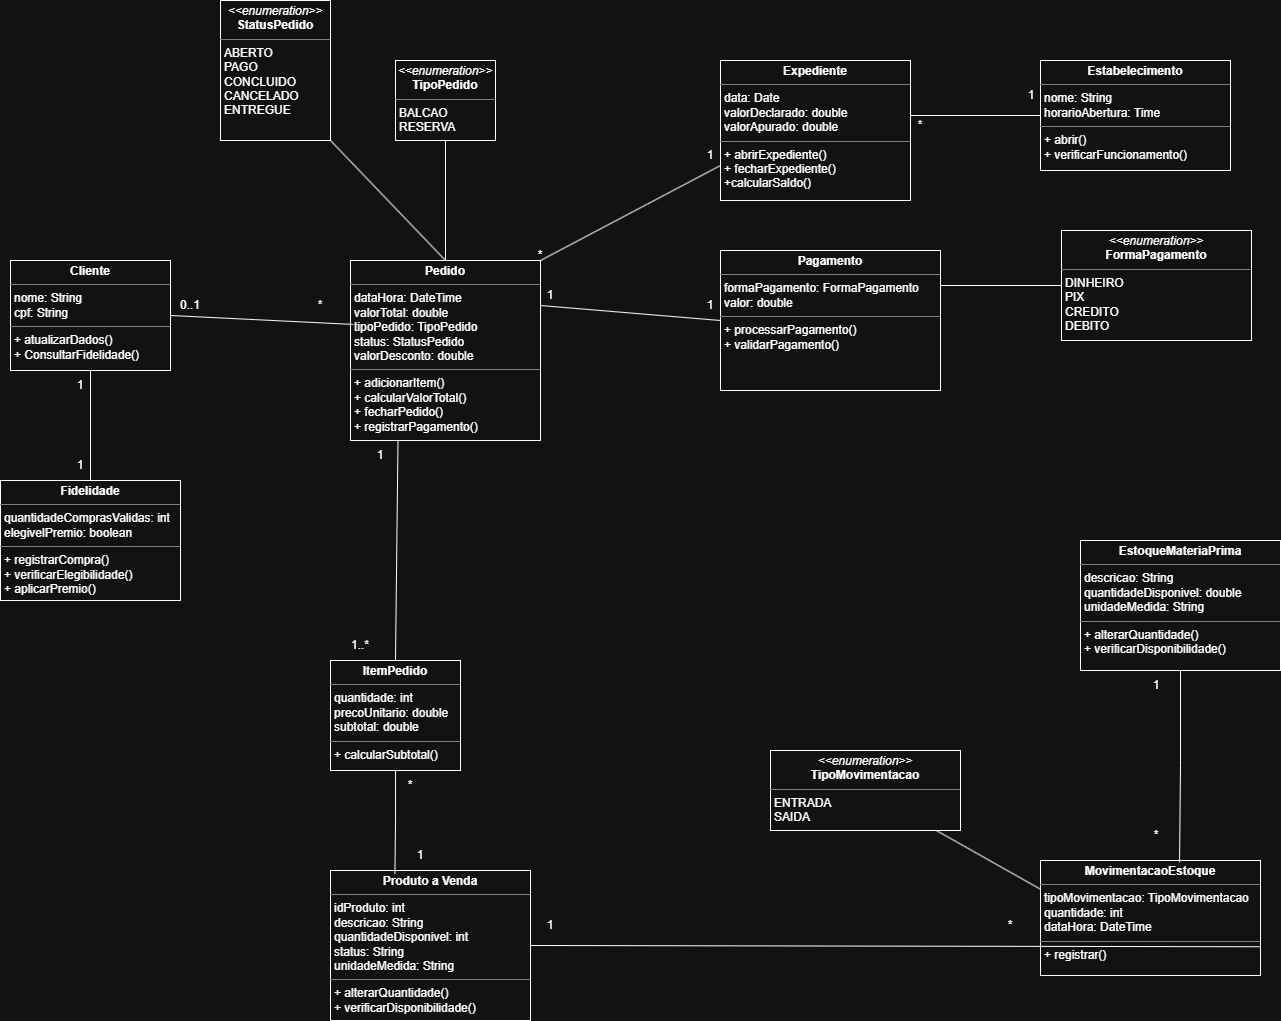

The diagram above was exported from draw.io. Its source (the exported page's mxGraphModel, read from the mxfile embedded in the PNG):
<mxGraphModel dx="1238" dy="762" grid="1" gridSize="10" guides="1" tooltips="1" connect="1" arrows="1" fold="1" page="1" pageScale="1" pageWidth="827" pageHeight="1169" math="0" shadow="0">
  <root>
    <mxCell id="0" />
    <mxCell id="1" parent="0" />
    <mxCell id="hkpIVKjMu4fsXLUbRbUU-1" parent="1" style="verticalAlign=top;align=left;overflow=fill;html=1;whiteSpace=wrap;" value="&lt;p style=&quot;margin:0px;margin-top:4px;text-align:center;&quot;&gt;&lt;b&gt;Pedido&lt;/b&gt;&lt;/p&gt;&lt;hr size=&quot;1&quot; style=&quot;border-style:solid;&quot;&gt;&lt;p style=&quot;margin:0px;margin-left:4px;&quot;&gt;dataHora: DateTime&lt;br&gt;valorTotal: double&lt;/p&gt;&lt;p style=&quot;margin:0px;margin-left:4px;&quot;&gt;tipoPedido: TipoPedido&lt;/p&gt;&lt;p style=&quot;margin:0px;margin-left:4px;&quot;&gt;status: StatusPedido&lt;/p&gt;&lt;p style=&quot;margin:0px;margin-left:4px;&quot;&gt;valorDesconto: double&lt;/p&gt;&lt;hr size=&quot;1&quot; style=&quot;border-style:solid;&quot;&gt;&lt;p style=&quot;margin:0px;margin-left:4px;&quot;&gt;+ adicionarItem()&lt;br&gt;+ calcularValorTotal()&lt;br&gt;+ fecharPedido()&lt;br&gt;+ registrarPagamento()&lt;/p&gt;&lt;p style=&quot;margin:0px;margin-left:4px;&quot;&gt;&lt;br&gt;&lt;br&gt;&lt;/p&gt;" vertex="1">
      <mxGeometry height="180" width="190" x="570" y="380" as="geometry" />
    </mxCell>
    <mxCell id="hkpIVKjMu4fsXLUbRbUU-2" parent="1" style="verticalAlign=top;align=left;overflow=fill;html=1;whiteSpace=wrap;" value="&lt;p style=&quot;margin:0px;margin-top:4px;text-align:center;&quot;&gt;&lt;b&gt;Cliente&lt;/b&gt;&lt;/p&gt;&lt;hr size=&quot;1&quot; style=&quot;border-style:solid;&quot;&gt;&lt;p style=&quot;margin:0px;margin-left:4px;&quot;&gt;nome: String&lt;br&gt;cpf: String&lt;/p&gt;&lt;hr size=&quot;1&quot; style=&quot;border-style:solid;&quot;&gt;&lt;p style=&quot;margin:0px;margin-left:4px;&quot;&gt;+ atualizarDados()&lt;br&gt;+ ConsultarFidelidade()&lt;/p&gt;" vertex="1">
      <mxGeometry height="110" width="160" x="230" y="380" as="geometry" />
    </mxCell>
    <mxCell id="hkpIVKjMu4fsXLUbRbUU-3" parent="1" style="text;html=1;whiteSpace=wrap;strokeColor=none;fillColor=none;align=center;verticalAlign=middle;rounded=0;" value="0..1" vertex="1">
      <mxGeometry height="30" width="60" x="380" y="410" as="geometry" />
    </mxCell>
    <mxCell id="hkpIVKjMu4fsXLUbRbUU-4" parent="1" style="text;html=1;whiteSpace=wrap;strokeColor=none;fillColor=none;align=center;verticalAlign=middle;rounded=0;" value="*" vertex="1">
      <mxGeometry height="30" width="60" x="510" y="410" as="geometry" />
    </mxCell>
    <mxCell id="hkpIVKjMu4fsXLUbRbUU-5" parent="1" style="verticalAlign=top;align=left;overflow=fill;html=1;whiteSpace=wrap;" value="&lt;p style=&quot;margin:0px;margin-top:4px;text-align:center;&quot;&gt;&lt;b style=&quot;&quot;&gt;Fidelidade&lt;/b&gt;&lt;/p&gt;&lt;hr size=&quot;1&quot; style=&quot;border-style:solid;&quot;&gt;&lt;p style=&quot;margin:0px;margin-left:4px;&quot;&gt;quantidadeComprasValidas: int&lt;br&gt;elegivelPremio: boolean&lt;/p&gt;&lt;hr size=&quot;1&quot; style=&quot;border-style:solid;&quot;&gt;&lt;p style=&quot;margin:0px;margin-left:4px;&quot;&gt;+ registrarCompra()&lt;br&gt;+ verificarElegibilidade()&lt;/p&gt;&lt;p style=&quot;margin:0px;margin-left:4px;&quot;&gt;+ aplicarPremio()&lt;/p&gt;" vertex="1">
      <mxGeometry height="120" width="180" x="220" y="600" as="geometry" />
    </mxCell>
    <mxCell id="hkpIVKjMu4fsXLUbRbUU-6" edge="1" parent="1" source="hkpIVKjMu4fsXLUbRbUU-5" style="endArrow=none;html=1;rounded=0;entryX=0.5;entryY=1;entryDx=0;entryDy=0;exitX=0.5;exitY=0;exitDx=0;exitDy=0;" target="hkpIVKjMu4fsXLUbRbUU-2" value="">
      <mxGeometry height="50" relative="1" width="50" as="geometry">
        <mxPoint x="300" y="560" as="sourcePoint" />
        <mxPoint x="350" y="510" as="targetPoint" />
      </mxGeometry>
    </mxCell>
    <mxCell id="hkpIVKjMu4fsXLUbRbUU-7" edge="1" parent="1" source="hkpIVKjMu4fsXLUbRbUU-2" style="endArrow=none;html=1;rounded=0;exitX=1;exitY=0.5;exitDx=0;exitDy=0;entryX=0.012;entryY=0.355;entryDx=0;entryDy=0;entryPerimeter=0;" target="hkpIVKjMu4fsXLUbRbUU-1" value="">
      <mxGeometry height="50" relative="1" width="50" as="geometry">
        <mxPoint x="450" y="470" as="sourcePoint" />
        <mxPoint x="500" y="420" as="targetPoint" />
      </mxGeometry>
    </mxCell>
    <mxCell id="hkpIVKjMu4fsXLUbRbUU-8" parent="1" style="text;html=1;whiteSpace=wrap;strokeColor=none;fillColor=none;align=center;verticalAlign=middle;rounded=0;" value="1" vertex="1">
      <mxGeometry height="30" width="60" x="270" y="490" as="geometry" />
    </mxCell>
    <mxCell id="hkpIVKjMu4fsXLUbRbUU-9" parent="1" style="text;html=1;whiteSpace=wrap;strokeColor=none;fillColor=none;align=center;verticalAlign=middle;rounded=0;" value="1" vertex="1">
      <mxGeometry height="30" width="60" x="270" y="570" as="geometry" />
    </mxCell>
    <mxCell id="hkpIVKjMu4fsXLUbRbUU-10" parent="1" style="verticalAlign=top;align=left;overflow=fill;html=1;whiteSpace=wrap;" value="&lt;p style=&quot;margin:0px;margin-top:4px;text-align:center;&quot;&gt;&lt;i&gt;&amp;lt;&amp;lt;enumeration&amp;gt;&amp;gt;&lt;/i&gt;&lt;br&gt;&lt;b&gt;TipoPedido&lt;/b&gt;&lt;/p&gt;&lt;hr size=&quot;1&quot; style=&quot;border-style:solid;&quot;&gt;&lt;p style=&quot;margin:0px;margin-left:4px;&quot;&gt;BALCAO&lt;br&gt;RESERVA&lt;/p&gt;&lt;p style=&quot;margin:0px;margin-left:4px;&quot;&gt;&lt;br&gt;&lt;/p&gt;" vertex="1">
      <mxGeometry height="80" width="100" x="615" y="180" as="geometry" />
    </mxCell>
    <mxCell id="hkpIVKjMu4fsXLUbRbUU-11" parent="1" style="verticalAlign=top;align=left;overflow=fill;html=1;whiteSpace=wrap;" value="&lt;p style=&quot;margin:0px;margin-top:4px;text-align:center;&quot;&gt;&lt;i&gt;&amp;lt;&amp;lt;enumeration&amp;gt;&amp;gt;&lt;/i&gt;&lt;br&gt;&lt;b&gt;StatusPedido&lt;/b&gt;&lt;/p&gt;&lt;hr size=&quot;1&quot; style=&quot;border-style:solid;&quot;&gt;&lt;p style=&quot;margin:0px;margin-left:4px;&quot;&gt;ABERTO&lt;br&gt;PAGO&lt;br&gt;CONCLUIDO&lt;br&gt;CANCELADO&lt;br&gt;ENTREGUE&lt;/p&gt;" vertex="1">
      <mxGeometry height="140" width="110" x="440" y="120" as="geometry" />
    </mxCell>
    <mxCell id="hkpIVKjMu4fsXLUbRbUU-12" edge="1" parent="1" source="hkpIVKjMu4fsXLUbRbUU-1" style="endArrow=none;html=1;rounded=0;entryX=0.5;entryY=1;entryDx=0;entryDy=0;exitX=0.5;exitY=0;exitDx=0;exitDy=0;" target="hkpIVKjMu4fsXLUbRbUU-10" value="">
      <mxGeometry height="50" relative="1" width="50" as="geometry">
        <mxPoint x="640" y="340" as="sourcePoint" />
        <mxPoint x="690" y="290" as="targetPoint" />
      </mxGeometry>
    </mxCell>
    <mxCell id="hkpIVKjMu4fsXLUbRbUU-13" parent="1" style="verticalAlign=top;align=left;overflow=fill;html=1;whiteSpace=wrap;" value="&lt;p style=&quot;margin:0px;margin-top:4px;text-align:center;&quot;&gt;&lt;b&gt;ItemPedido&lt;/b&gt;&lt;/p&gt;&lt;hr size=&quot;1&quot; style=&quot;border-style:solid;&quot;&gt;&lt;p style=&quot;margin:0px;margin-left:4px;&quot;&gt;quantidade: int&lt;br&gt;precoUnitario: double&lt;/p&gt;&lt;p style=&quot;margin:0px;margin-left:4px;&quot;&gt;subtotal: double&lt;/p&gt;&lt;hr size=&quot;1&quot; style=&quot;border-style:solid;&quot;&gt;&lt;p style=&quot;margin:0px;margin-left:4px;&quot;&gt;+ calcularSubtotal()&lt;br&gt;&lt;/p&gt;" vertex="1">
      <mxGeometry height="110" width="130" x="550" y="780" as="geometry" />
    </mxCell>
    <mxCell id="hkpIVKjMu4fsXLUbRbUU-14" edge="1" parent="1" source="hkpIVKjMu4fsXLUbRbUU-13" style="endArrow=none;html=1;rounded=0;exitX=0.5;exitY=0;exitDx=0;exitDy=0;entryX=0.25;entryY=1;entryDx=0;entryDy=0;" target="hkpIVKjMu4fsXLUbRbUU-1" value="">
      <mxGeometry height="50" relative="1" width="50" as="geometry">
        <mxPoint x="570" y="640" as="sourcePoint" />
        <mxPoint x="620" y="590" as="targetPoint" />
      </mxGeometry>
    </mxCell>
    <mxCell id="hkpIVKjMu4fsXLUbRbUU-15" parent="1" style="text;html=1;whiteSpace=wrap;strokeColor=none;fillColor=none;align=center;verticalAlign=middle;rounded=0;" value="1" vertex="1">
      <mxGeometry height="30" width="60" x="570" y="560" as="geometry" />
    </mxCell>
    <mxCell id="hkpIVKjMu4fsXLUbRbUU-16" parent="1" style="text;html=1;whiteSpace=wrap;strokeColor=none;fillColor=none;align=center;verticalAlign=middle;rounded=0;" value="1..*" vertex="1">
      <mxGeometry height="30" width="60" x="550" y="750" as="geometry" />
    </mxCell>
    <mxCell id="hkpIVKjMu4fsXLUbRbUU-23" parent="1" style="verticalAlign=top;align=left;overflow=fill;html=1;whiteSpace=wrap;" value="&lt;p style=&quot;margin:0px;margin-top:4px;text-align:center;&quot;&gt;&lt;b&gt;Expediente&lt;/b&gt;&lt;/p&gt;&lt;hr size=&quot;1&quot; style=&quot;border-style:solid;&quot;&gt;&lt;p style=&quot;margin:0px;margin-left:4px;&quot;&gt;data: Date&lt;br&gt;valorDeclarado: double&lt;/p&gt;&lt;p style=&quot;margin:0px;margin-left:4px;&quot;&gt;valorApurado: double&lt;/p&gt;&lt;hr size=&quot;1&quot; style=&quot;border-style:solid;&quot;&gt;&lt;p style=&quot;margin:0px;margin-left:4px;&quot;&gt;+ abrirExpediente()&lt;br&gt;+ fecharExpediente()&lt;br&gt;+calcularSaldo()&lt;/p&gt;" vertex="1">
      <mxGeometry height="140" width="190" x="940" y="180" as="geometry" />
    </mxCell>
    <mxCell id="hkpIVKjMu4fsXLUbRbUU-24" parent="1" style="verticalAlign=top;align=left;overflow=fill;html=1;whiteSpace=wrap;" value="&lt;p style=&quot;margin:0px;margin-top:4px;text-align:center;&quot;&gt;&lt;b&gt;Pagamento&lt;/b&gt;&lt;/p&gt;&lt;hr size=&quot;1&quot; style=&quot;border-style:solid;&quot;&gt;&lt;p style=&quot;margin:0px;margin-left:4px;&quot;&gt;formaPagamento: FormaPagamento&lt;br&gt;valor: double&lt;/p&gt;&lt;hr size=&quot;1&quot; style=&quot;border-style:solid;&quot;&gt;&lt;p style=&quot;margin:0px;margin-left:4px;&quot;&gt;+ processarPagamento()&lt;br&gt;+ validarPagamento()&lt;/p&gt;" vertex="1">
      <mxGeometry height="140" width="220" x="940" y="370" as="geometry" />
    </mxCell>
    <mxCell id="hkpIVKjMu4fsXLUbRbUU-27" parent="1" style="verticalAlign=top;align=left;overflow=fill;html=1;whiteSpace=wrap;" value="&lt;p style=&quot;margin:0px;margin-top:4px;text-align:center;&quot;&gt;&lt;b&gt;Produto a Venda&lt;/b&gt;&lt;/p&gt;&lt;hr size=&quot;1&quot; style=&quot;border-style:solid;&quot;&gt;&lt;p style=&quot;margin:0px;margin-left:4px;&quot;&gt;idProduto: int&lt;/p&gt;&lt;p style=&quot;margin:0px;margin-left:4px;&quot;&gt;descricao: String&lt;br&gt;quantidadeDisponivel: int&lt;/p&gt;&lt;p style=&quot;margin:0px;margin-left:4px;&quot;&gt;status: String&lt;/p&gt;&lt;p style=&quot;margin:0px;margin-left:4px;&quot;&gt;unidadeMedida: String&lt;/p&gt;&lt;hr size=&quot;1&quot; style=&quot;border-style:solid;&quot;&gt;&lt;p style=&quot;margin:0px;margin-left:4px;&quot;&gt;+ alterarQuantidade()&lt;br&gt;+ verificarDisponibilidade()&lt;/p&gt;" vertex="1">
      <mxGeometry height="150" width="200" x="550" y="990" as="geometry" />
    </mxCell>
    <mxCell id="hkpIVKjMu4fsXLUbRbUU-28" edge="1" parent="1" source="hkpIVKjMu4fsXLUbRbUU-29" style="edgeStyle=orthogonalEdgeStyle;rounded=0;orthogonalLoop=1;jettySize=auto;html=1;endArrow=none;endFill=0;">
      <mxGeometry relative="1" as="geometry">
        <mxPoint x="1130" y="235" as="targetPoint" />
      </mxGeometry>
    </mxCell>
    <mxCell id="hkpIVKjMu4fsXLUbRbUU-29" parent="1" style="verticalAlign=top;align=left;overflow=fill;html=1;whiteSpace=wrap;" value="&lt;p style=&quot;margin:0px;margin-top:4px;text-align:center;&quot;&gt;&lt;b&gt;Estabelecimento&lt;/b&gt;&lt;/p&gt;&lt;hr size=&quot;1&quot; style=&quot;border-style:solid;&quot;&gt;&lt;p style=&quot;margin:0px;margin-left:4px;&quot;&gt;nome: String&lt;br&gt;horarioAbertura: Time&lt;/p&gt;&lt;hr size=&quot;1&quot; style=&quot;border-style:solid;&quot;&gt;&lt;p style=&quot;margin:0px;margin-left:4px;&quot;&gt;+ abrir()&lt;br&gt;+ verificarFuncionamento()&lt;/p&gt;" vertex="1">
      <mxGeometry height="110" width="190" x="1260" y="180" as="geometry" />
    </mxCell>
    <mxCell id="hkpIVKjMu4fsXLUbRbUU-30" edge="1" parent="1" source="hkpIVKjMu4fsXLUbRbUU-1" style="endArrow=none;html=1;rounded=0;entryX=1;entryY=1;entryDx=0;entryDy=0;exitX=0.5;exitY=0;exitDx=0;exitDy=0;" target="hkpIVKjMu4fsXLUbRbUU-11" value="">
      <mxGeometry height="50" relative="1" width="50" as="geometry">
        <mxPoint x="550" y="340" as="sourcePoint" />
        <mxPoint x="600" y="290" as="targetPoint" />
      </mxGeometry>
    </mxCell>
    <mxCell id="hkpIVKjMu4fsXLUbRbUU-31" parent="1" style="verticalAlign=top;align=left;overflow=fill;html=1;whiteSpace=wrap;" value="&lt;p style=&quot;margin:0px;margin-top:4px;text-align:center;&quot;&gt;&lt;i&gt;&amp;lt;&amp;lt;enumeration&amp;gt;&amp;gt;&lt;/i&gt;&lt;br&gt;&lt;b&gt;FormaPagamento&lt;/b&gt;&lt;/p&gt;&lt;hr size=&quot;1&quot; style=&quot;border-style:solid;&quot;&gt;&lt;p style=&quot;margin:0px;margin-left:4px;&quot;&gt;DINHEIRO&lt;br&gt;PIX&lt;br&gt;CREDITO&lt;br&gt;DEBITO&lt;/p&gt;" vertex="1">
      <mxGeometry height="110" width="190" x="1281" y="350" as="geometry" />
    </mxCell>
    <mxCell id="hkpIVKjMu4fsXLUbRbUU-65" edge="1" parent="1" source="hkpIVKjMu4fsXLUbRbUU-32" style="rounded=0;orthogonalLoop=1;jettySize=auto;html=1;entryX=0;entryY=0.25;entryDx=0;entryDy=0;endArrow=none;endFill=0;" target="hkpIVKjMu4fsXLUbRbUU-33">
      <mxGeometry relative="1" as="geometry" />
    </mxCell>
    <mxCell id="hkpIVKjMu4fsXLUbRbUU-32" parent="1" style="verticalAlign=top;align=left;overflow=fill;html=1;whiteSpace=wrap;" value="&lt;p style=&quot;margin:0px;margin-top:4px;text-align:center;&quot;&gt;&lt;i&gt;&amp;lt;&amp;lt;enumeration&amp;gt;&amp;gt;&lt;/i&gt;&lt;br&gt;&lt;b&gt;TipoMovimentacao&lt;/b&gt;&lt;/p&gt;&lt;hr size=&quot;1&quot; style=&quot;border-style:solid;&quot;&gt;&lt;p style=&quot;margin:0px;margin-left:4px;&quot;&gt;ENTRADA&lt;/p&gt;&lt;p style=&quot;margin:0px;margin-left:4px;&quot;&gt;SAIDA&lt;/p&gt;" vertex="1">
      <mxGeometry height="80" width="190" x="990" y="870" as="geometry" />
    </mxCell>
    <mxCell id="hkpIVKjMu4fsXLUbRbUU-33" parent="1" style="verticalAlign=top;align=left;overflow=fill;html=1;whiteSpace=wrap;" value="&lt;p style=&quot;margin:0px;margin-top:4px;text-align:center;&quot;&gt;&lt;b&gt;MovimentacaoEstoque&lt;/b&gt;&lt;/p&gt;&lt;hr size=&quot;1&quot; style=&quot;border-style:solid;&quot;&gt;&lt;p style=&quot;margin:0px;margin-left:4px;&quot;&gt;tipoMovimentacao: TipoMovimentacao&lt;br&gt;quantidade: int&lt;br&gt;dataHora: DateTime&lt;/p&gt;&lt;hr size=&quot;1&quot; style=&quot;border-style:solid;&quot;&gt;&lt;p style=&quot;margin:0px;margin-left:4px;&quot;&gt;+ registrar()&lt;br&gt;&lt;/p&gt;" vertex="1">
      <mxGeometry height="115" width="220" x="1260" y="980" as="geometry" />
    </mxCell>
    <mxCell id="hkpIVKjMu4fsXLUbRbUU-35" edge="1" parent="1" source="hkpIVKjMu4fsXLUbRbUU-1" style="endArrow=none;html=1;rounded=0;exitX=1;exitY=0;exitDx=0;exitDy=0;entryX=0;entryY=0.75;entryDx=0;entryDy=0;" target="hkpIVKjMu4fsXLUbRbUU-23" value="">
      <mxGeometry height="50" relative="1" width="50" as="geometry">
        <mxPoint x="810" y="360" as="sourcePoint" />
        <mxPoint x="860" y="310" as="targetPoint" />
      </mxGeometry>
    </mxCell>
    <mxCell id="hkpIVKjMu4fsXLUbRbUU-36" parent="1" style="text;html=1;whiteSpace=wrap;strokeColor=none;fillColor=none;align=center;verticalAlign=middle;rounded=0;" value="*" vertex="1">
      <mxGeometry height="30" width="60" x="730" y="360" as="geometry" />
    </mxCell>
    <mxCell id="hkpIVKjMu4fsXLUbRbUU-37" parent="1" style="text;html=1;whiteSpace=wrap;strokeColor=none;fillColor=none;align=center;verticalAlign=middle;rounded=0;" value="1" vertex="1">
      <mxGeometry height="30" width="60" x="900" y="260" as="geometry" />
    </mxCell>
    <mxCell id="hkpIVKjMu4fsXLUbRbUU-38" edge="1" parent="1" source="hkpIVKjMu4fsXLUbRbUU-1" style="endArrow=none;html=1;rounded=0;exitX=1;exitY=0.25;exitDx=0;exitDy=0;entryX=0;entryY=0.5;entryDx=0;entryDy=0;" target="hkpIVKjMu4fsXLUbRbUU-24" value="">
      <mxGeometry height="50" relative="1" width="50" as="geometry">
        <mxPoint x="860" y="480" as="sourcePoint" />
        <mxPoint x="910" y="430" as="targetPoint" />
      </mxGeometry>
    </mxCell>
    <mxCell id="hkpIVKjMu4fsXLUbRbUU-39" parent="1" style="text;html=1;whiteSpace=wrap;strokeColor=none;fillColor=none;align=center;verticalAlign=middle;rounded=0;" value="1" vertex="1">
      <mxGeometry height="30" width="60" x="740" y="400" as="geometry" />
    </mxCell>
    <mxCell id="hkpIVKjMu4fsXLUbRbUU-40" parent="1" style="text;html=1;whiteSpace=wrap;strokeColor=none;fillColor=none;align=center;verticalAlign=middle;rounded=0;" value="1" vertex="1">
      <mxGeometry height="30" width="60" x="900" y="410" as="geometry" />
    </mxCell>
    <mxCell id="hkpIVKjMu4fsXLUbRbUU-44" edge="1" parent="1" source="hkpIVKjMu4fsXLUbRbUU-24" style="endArrow=none;html=1;rounded=0;entryX=0;entryY=0.5;entryDx=0;entryDy=0;exitX=1;exitY=0.25;exitDx=0;exitDy=0;" target="hkpIVKjMu4fsXLUbRbUU-31" value="">
      <mxGeometry height="50" relative="1" width="50" as="geometry">
        <Array as="points" />
        <mxPoint x="1170" y="425" as="sourcePoint" />
        <mxPoint x="1260" y="420" as="targetPoint" />
      </mxGeometry>
    </mxCell>
    <mxCell id="hkpIVKjMu4fsXLUbRbUU-45" edge="1" parent="1" source="hkpIVKjMu4fsXLUbRbUU-27" style="endArrow=none;html=1;rounded=0;exitX=1;exitY=0.5;exitDx=0;exitDy=0;entryX=1;entryY=0.75;entryDx=0;entryDy=0;" target="hkpIVKjMu4fsXLUbRbUU-33" value="">
      <mxGeometry height="50" relative="1" width="50" as="geometry">
        <mxPoint x="1190" y="910" as="sourcePoint" />
        <mxPoint x="1240" y="860" as="targetPoint" />
      </mxGeometry>
    </mxCell>
    <mxCell id="hkpIVKjMu4fsXLUbRbUU-49" parent="1" style="verticalAlign=top;align=left;overflow=fill;html=1;whiteSpace=wrap;" value="&lt;p style=&quot;margin:0px;margin-top:4px;text-align:center;&quot;&gt;&lt;b&gt;EstoqueMateriaPrima&lt;/b&gt;&lt;/p&gt;&lt;hr size=&quot;1&quot; style=&quot;border-style:solid;&quot;&gt;&lt;p style=&quot;margin:0px;margin-left:4px;&quot;&gt;&lt;span style=&quot;background-color: transparent; color: light-dark(rgb(0, 0, 0), rgb(255, 255, 255));&quot;&gt;descricao: String&lt;/span&gt;&lt;/p&gt;&lt;p style=&quot;margin:0px;margin-left:4px;&quot;&gt;quantidadeDisponivel: double&lt;/p&gt;&lt;p style=&quot;margin:0px;margin-left:4px;&quot;&gt;unidadeMedida: String&lt;/p&gt;&lt;hr size=&quot;1&quot; style=&quot;border-style:solid;&quot;&gt;&lt;p style=&quot;margin:0px;margin-left:4px;&quot;&gt;+ alterarQuantidade()&lt;br&gt;+ verificarDisponibilidade()&lt;/p&gt;" vertex="1">
      <mxGeometry height="130" width="200" x="1300" y="660" as="geometry" />
    </mxCell>
    <mxCell id="hkpIVKjMu4fsXLUbRbUU-51" parent="1" style="text;html=1;whiteSpace=wrap;strokeColor=none;fillColor=none;align=center;verticalAlign=middle;rounded=0;" value="*" vertex="1">
      <mxGeometry height="30" width="60" x="600" y="890" as="geometry" />
    </mxCell>
    <mxCell id="hkpIVKjMu4fsXLUbRbUU-52" parent="1" style="text;html=1;whiteSpace=wrap;strokeColor=none;fillColor=none;align=center;verticalAlign=middle;rounded=0;" value="1" vertex="1">
      <mxGeometry height="30" width="60" x="740" y="1030" as="geometry" />
    </mxCell>
    <mxCell id="hkpIVKjMu4fsXLUbRbUU-53" parent="1" style="text;html=1;whiteSpace=wrap;strokeColor=none;fillColor=none;align=center;verticalAlign=middle;rounded=0;" value="1" vertex="1">
      <mxGeometry height="30" width="60" x="1346" y="790" as="geometry" />
    </mxCell>
    <mxCell id="hkpIVKjMu4fsXLUbRbUU-54" parent="1" style="text;html=1;whiteSpace=wrap;strokeColor=none;fillColor=none;align=center;verticalAlign=middle;rounded=0;" value="*" vertex="1">
      <mxGeometry height="30" width="60" x="1200" y="1030" as="geometry" />
    </mxCell>
    <mxCell id="hkpIVKjMu4fsXLUbRbUU-55" parent="1" style="text;html=1;whiteSpace=wrap;strokeColor=none;fillColor=none;align=center;verticalAlign=middle;rounded=0;" value="*" vertex="1">
      <mxGeometry height="30" width="60" x="1346" y="940" as="geometry" />
    </mxCell>
    <mxCell id="hkpIVKjMu4fsXLUbRbUU-56" parent="1" style="text;html=1;whiteSpace=wrap;strokeColor=none;fillColor=none;align=center;verticalAlign=middle;rounded=0;" value="1" vertex="1">
      <mxGeometry height="30" width="60" x="1221" y="200" as="geometry" />
    </mxCell>
    <mxCell id="hkpIVKjMu4fsXLUbRbUU-57" parent="1" style="text;html=1;whiteSpace=wrap;strokeColor=none;fillColor=none;align=center;verticalAlign=middle;rounded=0;" value="*" vertex="1">
      <mxGeometry height="30" width="60" x="1110" y="230" as="geometry" />
    </mxCell>
    <mxCell id="hkpIVKjMu4fsXLUbRbUU-68" edge="1" parent="1" source="hkpIVKjMu4fsXLUbRbUU-49" style="edgeStyle=orthogonalEdgeStyle;rounded=0;orthogonalLoop=1;jettySize=auto;html=1;entryX=0.632;entryY=0.016;entryDx=0;entryDy=0;entryPerimeter=0;endArrow=none;endFill=0;" target="hkpIVKjMu4fsXLUbRbUU-33">
      <mxGeometry relative="1" as="geometry" />
    </mxCell>
    <mxCell id="hkpIVKjMu4fsXLUbRbUU-69" edge="1" parent="1" source="hkpIVKjMu4fsXLUbRbUU-13" style="edgeStyle=orthogonalEdgeStyle;rounded=0;orthogonalLoop=1;jettySize=auto;html=1;entryX=0.322;entryY=0.022;entryDx=0;entryDy=0;entryPerimeter=0;endArrow=none;endFill=0;" target="hkpIVKjMu4fsXLUbRbUU-27">
      <mxGeometry relative="1" as="geometry" />
    </mxCell>
    <mxCell id="hkpIVKjMu4fsXLUbRbUU-70" parent="1" style="text;html=1;whiteSpace=wrap;strokeColor=none;fillColor=none;align=center;verticalAlign=middle;rounded=0;" value="1" vertex="1">
      <mxGeometry height="30" width="60" x="610" y="960" as="geometry" />
    </mxCell>
  </root>
</mxGraphModel>